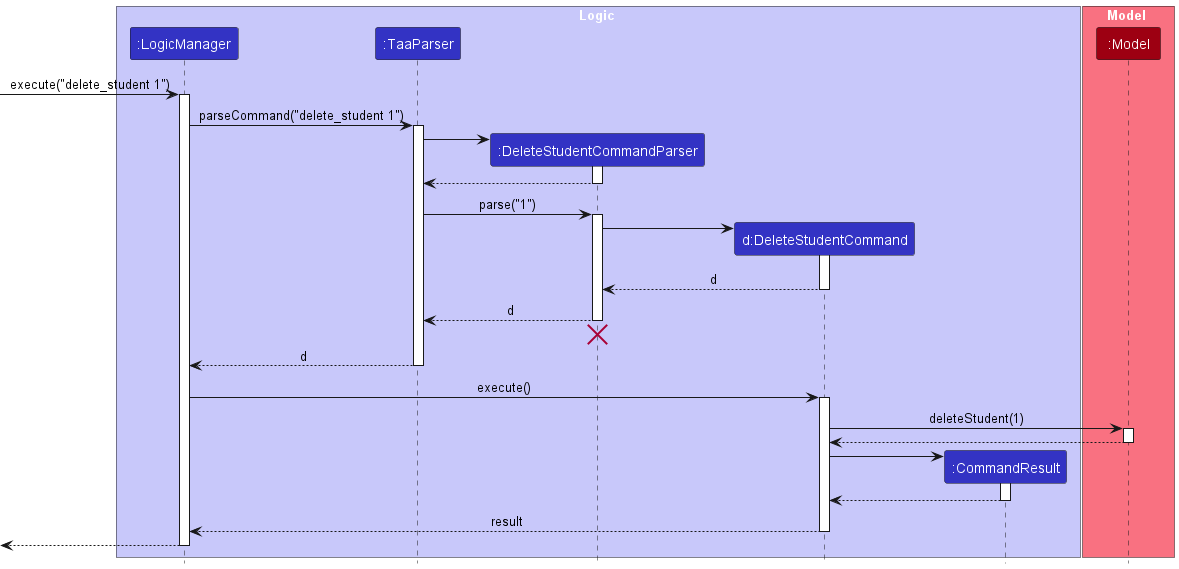

The diagram above was rendered by PlantUML. Its source (embedded in the PNG):
@startuml
!include style.puml

box Logic LOGIC_COLOR_T1
participant ":LogicManager" as LogicManager LOGIC_COLOR
participant ":TaaParser" as TaaParser LOGIC_COLOR
participant ":DeleteStudentCommandParser" as DeleteStudentCommandParser LOGIC_COLOR
participant "d:DeleteStudentCommand" as DeleteStudentCommand LOGIC_COLOR
participant ":CommandResult" as CommandResult LOGIC_COLOR
end box

box Model MODEL_COLOR_T1
participant ":Model" as Model MODEL_COLOR
end box

[-> LogicManager : execute("delete_student 1")
activate LogicManager

LogicManager -> TaaParser : parseCommand("delete_student 1")
activate TaaParser

create DeleteStudentCommandParser
TaaParser -> DeleteStudentCommandParser
activate DeleteStudentCommandParser

DeleteStudentCommandParser --> TaaParser
deactivate DeleteStudentCommandParser

TaaParser -> DeleteStudentCommandParser : parse("1")
activate DeleteStudentCommandParser

create DeleteStudentCommand
DeleteStudentCommandParser -> DeleteStudentCommand
activate DeleteStudentCommand

DeleteStudentCommand --> DeleteStudentCommandParser : d
deactivate DeleteStudentCommand

DeleteStudentCommandParser --> TaaParser : d
deactivate DeleteStudentCommandParser
'Hidden arrow to position the destroy marker below the end of the activation bar.
DeleteStudentCommandParser -[hidden]-> TaaParser
destroy DeleteStudentCommandParser

TaaParser --> LogicManager : d
deactivate TaaParser

LogicManager -> DeleteStudentCommand : execute()
activate DeleteStudentCommand

DeleteStudentCommand -> Model : deleteStudent(1)
activate Model

Model --> DeleteStudentCommand
deactivate Model

create CommandResult
DeleteStudentCommand -> CommandResult
activate CommandResult

CommandResult --> DeleteStudentCommand
deactivate CommandResult

DeleteStudentCommand --> LogicManager : result
deactivate DeleteStudentCommand

[<--LogicManager
deactivate LogicManager
@enduml